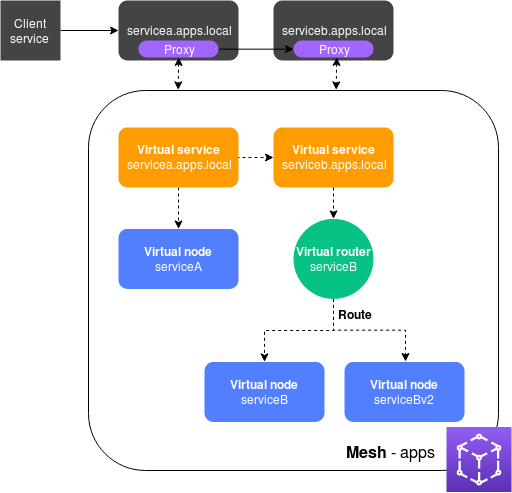

The diagram above was exported from draw.io. Its source (the exported page's mxGraphModel, read from the mxfile embedded in the PNG):
<mxGraphModel dx="977" dy="346" grid="1" gridSize="10" guides="1" tooltips="1" connect="1" arrows="1" fold="1" page="1" pageScale="1" pageWidth="850" pageHeight="1100" math="0" shadow="0">
  <root>
    <mxCell id="0" />
    <mxCell id="1" parent="0" />
    <mxCell id="ubo2egl9g7M_7bazHXEf-12" value="" style="rounded=1;whiteSpace=wrap;html=1;" parent="1" vertex="1">
      <mxGeometry x="200" y="220" width="410" height="380" as="geometry" />
    </mxCell>
    <mxCell id="ubo2egl9g7M_7bazHXEf-24" style="edgeStyle=orthogonalEdgeStyle;rounded=0;orthogonalLoop=1;jettySize=auto;html=1;exitX=1;exitY=0.5;exitDx=0;exitDy=0;entryX=0;entryY=0.5;entryDx=0;entryDy=0;dashed=1;" parent="1" target="ubo2egl9g7M_7bazHXEf-17" edge="1">
      <mxGeometry relative="1" as="geometry">
        <mxPoint x="336" y="287" as="sourcePoint" />
      </mxGeometry>
    </mxCell>
    <mxCell id="QYP3eDC_bGdoyjqtePQK-1" style="edgeStyle=orthogonalEdgeStyle;rounded=0;orthogonalLoop=1;jettySize=auto;html=1;exitX=0.5;exitY=1;exitDx=0;exitDy=0;dashed=1;" parent="1" source="ubo2egl9g7M_7bazHXEf-10" target="ubo2egl9g7M_7bazHXEf-13" edge="1">
      <mxGeometry relative="1" as="geometry" />
    </mxCell>
    <mxCell id="ubo2egl9g7M_7bazHXEf-10" value="&lt;font color=&quot;#ffffff&quot;&gt;&lt;b&gt;Virtual service&lt;/b&gt;&lt;br&gt;servicea.apps.local&lt;/font&gt;" style="rounded=1;whiteSpace=wrap;html=1;fillColor=#ff9d00;strokeColor=none;" parent="1" vertex="1">
      <mxGeometry x="230" y="256.91798558728436" width="120" height="60" as="geometry" />
    </mxCell>
    <mxCell id="ubo2egl9g7M_7bazHXEf-13" value="&lt;font color=&quot;#ffffff&quot;&gt;&lt;b&gt;Virtual node&lt;/b&gt;&lt;br&gt;serviceA&lt;/font&gt;" style="rounded=1;whiteSpace=wrap;html=1;fillColor=#527fff;strokeColor=none;" parent="1" vertex="1">
      <mxGeometry x="229.99999999999997" y="358.4179855872844" width="120" height="60" as="geometry" />
    </mxCell>
    <mxCell id="ubo2egl9g7M_7bazHXEf-14" value="&lt;font color=&quot;#ffffff&quot;&gt;&lt;b&gt;Virtual node&lt;br&gt;&lt;/b&gt;serviceB&lt;/font&gt;" style="rounded=1;whiteSpace=wrap;html=1;fillColor=#527fff;strokeColor=none;" parent="1" vertex="1">
      <mxGeometry x="316.0000000000001" y="491.4179855872844" width="120" height="60" as="geometry" />
    </mxCell>
    <mxCell id="ubo2egl9g7M_7bazHXEf-16" value="&lt;font style=&quot;font-size: 16px&quot;&gt;&lt;b&gt;Mesh &lt;/b&gt;-&amp;nbsp;apps&lt;/font&gt;" style="text;html=1;resizable=0;points=[];autosize=1;align=left;verticalAlign=top;spacingTop=-4;" parent="1" vertex="1">
      <mxGeometry x="456" y="569.5" width="110" height="20" as="geometry" />
    </mxCell>
    <mxCell id="ubo2egl9g7M_7bazHXEf-17" value="&lt;font color=&quot;#ffffff&quot;&gt;&lt;b&gt;Virtual service&lt;/b&gt;&lt;br&gt;serviceb.apps.local&lt;/font&gt;" style="rounded=1;whiteSpace=wrap;html=1;fillColor=#ff9d00;strokeColor=none;" parent="1" vertex="1">
      <mxGeometry x="385.0000000000001" y="256.91798558728436" width="120" height="60" as="geometry" />
    </mxCell>
    <mxCell id="ubo2egl9g7M_7bazHXEf-20" style="edgeStyle=orthogonalEdgeStyle;rounded=0;orthogonalLoop=1;jettySize=auto;html=1;exitX=0.5;exitY=1;exitDx=0;exitDy=0;entryX=0.5;entryY=0;entryDx=0;entryDy=0;dashed=1;" parent="1" source="ubo2egl9g7M_7bazHXEf-18" target="ubo2egl9g7M_7bazHXEf-14" edge="1">
      <mxGeometry relative="1" as="geometry" />
    </mxCell>
    <mxCell id="ubo2egl9g7M_7bazHXEf-21" style="edgeStyle=orthogonalEdgeStyle;rounded=0;orthogonalLoop=1;jettySize=auto;html=1;exitX=0.5;exitY=1;exitDx=0;exitDy=0;entryX=0.5;entryY=0;entryDx=0;entryDy=0;dashed=1;" parent="1" source="ubo2egl9g7M_7bazHXEf-18" edge="1">
      <mxGeometry relative="1" as="geometry">
        <mxPoint x="517" y="491" as="targetPoint" />
      </mxGeometry>
    </mxCell>
    <mxCell id="ubo2egl9g7M_7bazHXEf-18" value="&lt;font color=&quot;#ffffff&quot;&gt;&lt;b&gt;Virtual router&lt;/b&gt;&lt;br&gt;serviceB&lt;/font&gt;" style="ellipse;whiteSpace=wrap;html=1;aspect=fixed;fillColor=#07c284;strokeColor=none;" parent="1" vertex="1">
      <mxGeometry x="405" y="348.4179855872844" width="80" height="80" as="geometry" />
    </mxCell>
    <mxCell id="ubo2egl9g7M_7bazHXEf-32" value="&lt;font color=&quot;#ffffff&quot;&gt;servicea.apps.local&lt;/font&gt;" style="rounded=1;whiteSpace=wrap;html=1;fillColor=#444444;strokeColor=none;" parent="1" vertex="1">
      <mxGeometry x="230" y="130" width="120" height="60" as="geometry" />
    </mxCell>
    <mxCell id="ubo2egl9g7M_7bazHXEf-34" value="&lt;font color=&quot;#ffffff&quot;&gt;serviceb.apps.local&lt;/font&gt;" style="rounded=1;whiteSpace=wrap;html=1;fillColor=#444444;strokeColor=none;" parent="1" vertex="1">
      <mxGeometry x="385" y="130" width="120" height="60" as="geometry" />
    </mxCell>
    <mxCell id="ubo2egl9g7M_7bazHXEf-35" style="edgeStyle=orthogonalEdgeStyle;rounded=0;orthogonalLoop=1;jettySize=auto;html=1;entryX=0;entryY=0.5;entryDx=0;entryDy=0;" parent="1" source="ubo2egl9g7M_7bazHXEf-36" target="ubo2egl9g7M_7bazHXEf-32" edge="1">
      <mxGeometry relative="1" as="geometry" />
    </mxCell>
    <mxCell id="ubo2egl9g7M_7bazHXEf-36" value="&lt;font color=&quot;#ffffff&quot;&gt;Client service&lt;br&gt;&lt;/font&gt;" style="whiteSpace=wrap;html=1;aspect=fixed;fillColor=#444444;strokeColor=none;" parent="1" vertex="1">
      <mxGeometry x="112" y="130" width="60" height="60" as="geometry" />
    </mxCell>
    <mxCell id="ubo2egl9g7M_7bazHXEf-46" style="edgeStyle=orthogonalEdgeStyle;rounded=0;orthogonalLoop=1;jettySize=auto;html=1;exitX=1;exitY=0.5;exitDx=0;exitDy=0;" parent="1" edge="1" target="ubo2egl9g7M_7bazHXEf-43" source="f2z684YAPcMJSmuInS5L-1">
      <mxGeometry relative="1" as="geometry">
        <mxPoint x="290" y="257" as="targetPoint" />
        <mxPoint x="290.1111111111111" y="186.05555555555554" as="sourcePoint" />
        <Array as="points" />
      </mxGeometry>
    </mxCell>
    <mxCell id="ubo2egl9g7M_7bazHXEf-43" value="&lt;font color=&quot;#ffffff&quot;&gt;Proxy&lt;/font&gt;" style="rounded=1;whiteSpace=wrap;html=1;arcSize=50;fillColor=#a166ff;strokeColor=none;" parent="1" vertex="1">
      <mxGeometry x="405" y="170" width="80" height="17" as="geometry" />
    </mxCell>
    <mxCell id="ubo2egl9g7M_7bazHXEf-44" style="edgeStyle=orthogonalEdgeStyle;rounded=0;orthogonalLoop=1;jettySize=auto;html=1;exitX=0.5;exitY=1;exitDx=0;exitDy=0;entryX=0.5;entryY=0;entryDx=0;entryDy=0;dashed=1;" parent="1" source="ubo2egl9g7M_7bazHXEf-17" target="ubo2egl9g7M_7bazHXEf-18" edge="1">
      <mxGeometry relative="1" as="geometry">
        <mxPoint x="504.6034482758621" y="287.1034482758621" as="sourcePoint" />
        <mxPoint x="535.6379310344828" y="287.1034482758621" as="targetPoint" />
      </mxGeometry>
    </mxCell>
    <mxCell id="ubo2egl9g7M_7bazHXEf-48" value="&lt;b&gt;Route&lt;/b&gt;" style="text;html=1;resizable=0;points=[];autosize=1;align=left;verticalAlign=top;spacingTop=-4;" parent="1" vertex="1">
      <mxGeometry x="448" y="434.5" width="50" height="20" as="geometry" />
    </mxCell>
    <mxCell id="fIOR59Sx-8nPVXdEVuti-2" value="&lt;font color=&quot;#ffffff&quot;&gt;&lt;b&gt;Virtual node&lt;br&gt;&lt;/b&gt;serviceBv2&lt;/font&gt;" style="rounded=1;whiteSpace=wrap;html=1;fillColor=#527fff;strokeColor=none;" parent="1" vertex="1">
      <mxGeometry x="456.0000000000001" y="491.4179855872844" width="120" height="60" as="geometry" />
    </mxCell>
    <mxCell id="f2z684YAPcMJSmuInS5L-1" value="&lt;font color=&quot;#ffffff&quot;&gt;Proxy&lt;/font&gt;" style="rounded=1;whiteSpace=wrap;html=1;arcSize=50;fillColor=#a166ff;strokeColor=none;" parent="1" vertex="1">
      <mxGeometry x="250" y="170" width="80" height="17" as="geometry" />
    </mxCell>
    <mxCell id="szhq3aHk87vEjZ2N7Ccy-1" value="" style="outlineConnect=0;fontColor=#232F3E;gradientColor=#945DF2;gradientDirection=north;fillColor=#5A30B5;strokeColor=#ffffff;dashed=0;verticalLabelPosition=bottom;verticalAlign=top;align=center;html=1;fontSize=12;fontStyle=0;aspect=fixed;shape=mxgraph.aws4.resourceIcon;resIcon=mxgraph.aws4.app_mesh;" parent="1" vertex="1">
      <mxGeometry x="558" y="556.5" width="65" height="65" as="geometry" />
    </mxCell>
    <mxCell id="AhrIVZKqR_my0Won_SrZ-2" style="edgeStyle=orthogonalEdgeStyle;rounded=0;orthogonalLoop=1;jettySize=auto;html=1;exitX=0.485;exitY=0.999;exitDx=0;exitDy=0;dashed=1;exitPerimeter=0;startArrow=classic;startFill=1;entryX=0.602;entryY=-0.003;entryDx=0;entryDy=0;entryPerimeter=0;" edge="1" parent="1">
      <mxGeometry relative="1" as="geometry">
        <mxPoint x="448.23255813953494" y="186.93023255813955" as="sourcePoint" />
        <mxPoint x="447.80536912751677" y="219.35234899328856" as="targetPoint" />
      </mxGeometry>
    </mxCell>
    <mxCell id="AhrIVZKqR_my0Won_SrZ-3" style="edgeStyle=orthogonalEdgeStyle;rounded=0;orthogonalLoop=1;jettySize=auto;html=1;exitX=0.485;exitY=0.999;exitDx=0;exitDy=0;dashed=1;exitPerimeter=0;startArrow=classic;startFill=1;entryX=0.602;entryY=-0.003;entryDx=0;entryDy=0;entryPerimeter=0;" edge="1" parent="1">
      <mxGeometry relative="1" as="geometry">
        <mxPoint x="290.23255813953494" y="186.93023255813955" as="sourcePoint" />
        <mxPoint x="289.80536912751677" y="219.29194630872485" as="targetPoint" />
      </mxGeometry>
    </mxCell>
  </root>
</mxGraphModel>